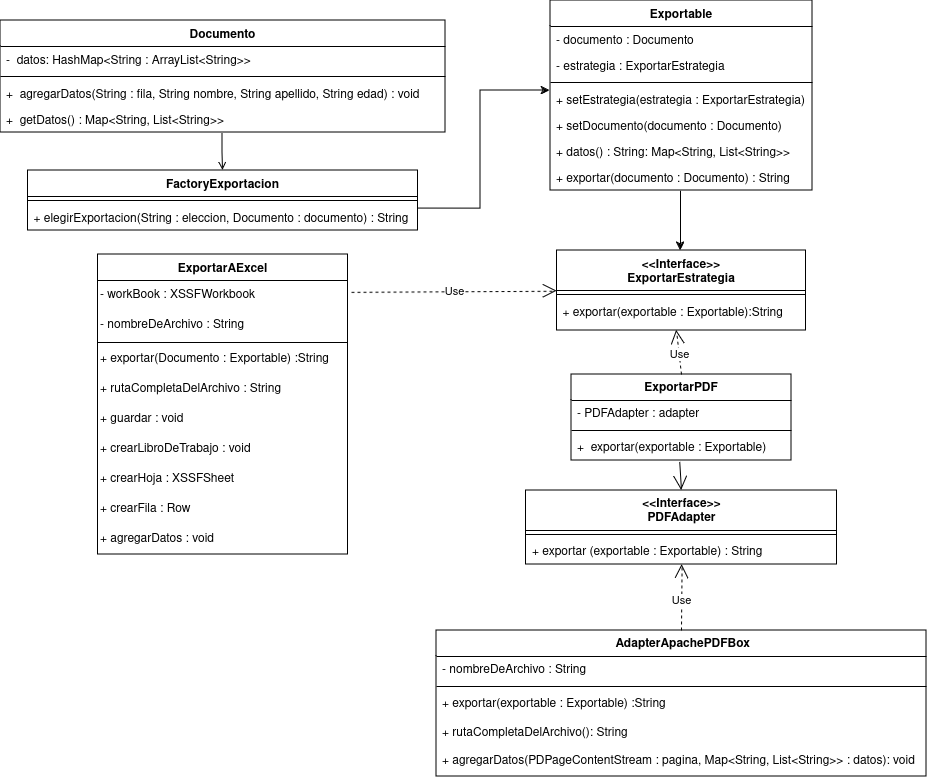

The diagram above was exported from draw.io. Its source (the exported page's mxGraphModel, read from the mxfile embedded in the PNG):
<mxGraphModel dx="1350" dy="805" grid="1" gridSize="10" guides="1" tooltips="1" connect="1" arrows="1" fold="1" page="1" pageScale="1" pageWidth="1169" pageHeight="827" math="0" shadow="0">
  <root>
    <mxCell id="WIyWlLk6GJQsqaUBKTNV-0" />
    <mxCell id="WIyWlLk6GJQsqaUBKTNV-1" parent="WIyWlLk6GJQsqaUBKTNV-0" />
    <mxCell id="zkfFHV4jXpPFQw0GAbJ--0" value="Documento" style="swimlane;fontStyle=1;align=center;verticalAlign=top;childLayout=stackLayout;horizontal=1;startSize=26;horizontalStack=0;resizeParent=1;resizeLast=0;collapsible=1;marginBottom=0;rounded=0;shadow=0;strokeWidth=1;swimlaneFillColor=default;" parent="WIyWlLk6GJQsqaUBKTNV-1" vertex="1">
      <mxGeometry x="140" y="30" width="445" height="112" as="geometry">
        <mxRectangle x="230" y="140" width="160" height="26" as="alternateBounds" />
      </mxGeometry>
    </mxCell>
    <mxCell id="zkfFHV4jXpPFQw0GAbJ--1" value="-  datos: HashMap&lt;String : ArrayList&lt;String&gt;&gt;" style="text;align=left;verticalAlign=top;spacingLeft=4;spacingRight=4;overflow=hidden;rotatable=0;points=[[0,0.5],[1,0.5]];portConstraint=eastwest;" parent="zkfFHV4jXpPFQw0GAbJ--0" vertex="1">
      <mxGeometry y="26" width="445" height="26" as="geometry" />
    </mxCell>
    <mxCell id="zkfFHV4jXpPFQw0GAbJ--4" value="" style="line;html=1;strokeWidth=1;align=left;verticalAlign=middle;spacingTop=-1;spacingLeft=3;spacingRight=3;rotatable=0;labelPosition=right;points=[];portConstraint=eastwest;" parent="zkfFHV4jXpPFQw0GAbJ--0" vertex="1">
      <mxGeometry y="52" width="445" height="8" as="geometry" />
    </mxCell>
    <mxCell id="NO4evhk_p9bPj4lN8kUN-1" value="+  agregarDatos(String : fila, String nombre, String apellido, String edad) : void" style="text;align=left;verticalAlign=top;spacingLeft=4;spacingRight=4;overflow=hidden;rotatable=0;points=[[0,0.5],[1,0.5]];portConstraint=eastwest;" parent="zkfFHV4jXpPFQw0GAbJ--0" vertex="1">
      <mxGeometry y="60" width="445" height="26" as="geometry" />
    </mxCell>
    <mxCell id="NO4evhk_p9bPj4lN8kUN-2" value="+  getDatos() : Map&lt;String, List&lt;String&gt;&gt;" style="text;align=left;verticalAlign=top;spacingLeft=4;spacingRight=4;overflow=hidden;rotatable=0;points=[[0,0.5],[1,0.5]];portConstraint=eastwest;" parent="zkfFHV4jXpPFQw0GAbJ--0" vertex="1">
      <mxGeometry y="86" width="445" height="26" as="geometry" />
    </mxCell>
    <mxCell id="zkfFHV4jXpPFQw0GAbJ--6" value="&lt;&lt;Interface&gt;&gt;&#10;ExportarEstrategia" style="swimlane;fontStyle=1;align=center;verticalAlign=top;childLayout=stackLayout;horizontal=1;startSize=40;horizontalStack=0;resizeParent=1;resizeLast=0;collapsible=1;marginBottom=0;rounded=0;shadow=0;strokeWidth=1;swimlaneFillColor=default;" parent="WIyWlLk6GJQsqaUBKTNV-1" vertex="1">
      <mxGeometry x="696.5" y="260" width="249" height="80" as="geometry">
        <mxRectangle x="130" y="380" width="160" height="26" as="alternateBounds" />
      </mxGeometry>
    </mxCell>
    <mxCell id="zkfFHV4jXpPFQw0GAbJ--9" value="" style="line;html=1;strokeWidth=1;align=left;verticalAlign=middle;spacingTop=-1;spacingLeft=3;spacingRight=3;rotatable=0;labelPosition=right;points=[];portConstraint=eastwest;" parent="zkfFHV4jXpPFQw0GAbJ--6" vertex="1">
      <mxGeometry y="40" width="249" height="8" as="geometry" />
    </mxCell>
    <mxCell id="zkfFHV4jXpPFQw0GAbJ--11" value="+ exportar(exportable : Exportable):String" style="text;align=left;verticalAlign=top;spacingLeft=4;spacingRight=4;overflow=hidden;rotatable=0;points=[[0,0.5],[1,0.5]];portConstraint=eastwest;" parent="zkfFHV4jXpPFQw0GAbJ--6" vertex="1">
      <mxGeometry y="48" width="249" height="26" as="geometry" />
    </mxCell>
    <mxCell id="zkfFHV4jXpPFQw0GAbJ--13" value="ExportarAExcel" style="swimlane;fontStyle=1;align=center;verticalAlign=top;childLayout=stackLayout;horizontal=1;startSize=26;horizontalStack=0;resizeParent=1;resizeLast=0;collapsible=1;marginBottom=0;rounded=0;shadow=0;strokeWidth=1;swimlaneLine=1;glass=0;fillColor=default;gradientColor=none;swimlaneFillColor=default;perimeterSpacing=1;" parent="WIyWlLk6GJQsqaUBKTNV-1" vertex="1">
      <mxGeometry x="237.5" y="264" width="250" height="300" as="geometry">
        <mxRectangle x="340" y="380" width="170" height="26" as="alternateBounds" />
      </mxGeometry>
    </mxCell>
    <mxCell id="oykFUfWzF0iran7GG84D-37" value="- workBook : XSSFWorkbook" style="text;html=1;align=left;verticalAlign=middle;resizable=0;points=[];autosize=1;strokeColor=none;fillColor=none;" parent="zkfFHV4jXpPFQw0GAbJ--13" vertex="1">
      <mxGeometry y="26" width="250" height="30" as="geometry" />
    </mxCell>
    <mxCell id="oykFUfWzF0iran7GG84D-28" value="- nombreDeArchivo : String" style="text;html=1;align=left;verticalAlign=middle;resizable=0;points=[];autosize=1;strokeColor=none;fillColor=none;" parent="zkfFHV4jXpPFQw0GAbJ--13" vertex="1">
      <mxGeometry y="56" width="250" height="30" as="geometry" />
    </mxCell>
    <mxCell id="oykFUfWzF0iran7GG84D-27" style="line;html=1;strokeWidth=1;align=left;verticalAlign=middle;spacingTop=-1;spacingLeft=3;spacingRight=3;rotatable=0;labelPosition=right;points=[];portConstraint=eastwest;" parent="zkfFHV4jXpPFQw0GAbJ--13" vertex="1">
      <mxGeometry y="86" width="250" height="4" as="geometry" />
    </mxCell>
    <mxCell id="oykFUfWzF0iran7GG84D-1" value="+ exportar(Documento :&amp;nbsp;Exportable) :String" style="text;html=1;align=left;verticalAlign=middle;resizable=0;points=[];autosize=1;strokeColor=none;fillColor=none;" parent="zkfFHV4jXpPFQw0GAbJ--13" vertex="1">
      <mxGeometry y="90" width="250" height="30" as="geometry" />
    </mxCell>
    <mxCell id="oykFUfWzF0iran7GG84D-29" value="+ rutaCompletaDelArchivo : String" style="text;html=1;align=left;verticalAlign=middle;resizable=0;points=[];autosize=1;strokeColor=none;fillColor=none;" parent="zkfFHV4jXpPFQw0GAbJ--13" vertex="1">
      <mxGeometry y="120" width="250" height="30" as="geometry" />
    </mxCell>
    <mxCell id="oykFUfWzF0iran7GG84D-30" value="+ guardar : void" style="text;html=1;align=left;verticalAlign=middle;resizable=0;points=[];autosize=1;strokeColor=none;fillColor=none;" parent="zkfFHV4jXpPFQw0GAbJ--13" vertex="1">
      <mxGeometry y="150" width="250" height="30" as="geometry" />
    </mxCell>
    <mxCell id="oykFUfWzF0iran7GG84D-31" value="+ crearLibroDeTrabajo : void" style="text;html=1;align=left;verticalAlign=middle;resizable=0;points=[];autosize=1;strokeColor=none;fillColor=none;" parent="zkfFHV4jXpPFQw0GAbJ--13" vertex="1">
      <mxGeometry y="180" width="250" height="30" as="geometry" />
    </mxCell>
    <mxCell id="oykFUfWzF0iran7GG84D-32" value="+ crearHoja : XSSFSheet" style="text;html=1;align=left;verticalAlign=middle;resizable=0;points=[];autosize=1;strokeColor=none;fillColor=none;" parent="zkfFHV4jXpPFQw0GAbJ--13" vertex="1">
      <mxGeometry y="210" width="250" height="30" as="geometry" />
    </mxCell>
    <mxCell id="oykFUfWzF0iran7GG84D-34" value="+ crearFila : Row" style="text;html=1;align=left;verticalAlign=middle;resizable=0;points=[];autosize=1;strokeColor=none;fillColor=none;" parent="zkfFHV4jXpPFQw0GAbJ--13" vertex="1">
      <mxGeometry y="240" width="250" height="30" as="geometry" />
    </mxCell>
    <mxCell id="oykFUfWzF0iran7GG84D-35" value="+ agregarDatos : void" style="text;html=1;align=left;verticalAlign=middle;resizable=0;points=[];autosize=1;strokeColor=none;fillColor=none;" parent="zkfFHV4jXpPFQw0GAbJ--13" vertex="1">
      <mxGeometry y="270" width="250" height="30" as="geometry" />
    </mxCell>
    <mxCell id="oykFUfWzF0iran7GG84D-7" style="edgeStyle=orthogonalEdgeStyle;rounded=0;orthogonalLoop=1;jettySize=auto;html=1;" parent="WIyWlLk6GJQsqaUBKTNV-1" source="zkfFHV4jXpPFQw0GAbJ--17" edge="1">
      <mxGeometry relative="1" as="geometry">
        <mxPoint x="820" y="260" as="targetPoint" />
        <Array as="points">
          <mxPoint x="820" y="260" />
        </Array>
      </mxGeometry>
    </mxCell>
    <mxCell id="zkfFHV4jXpPFQw0GAbJ--17" value="Exportable" style="swimlane;fontStyle=1;align=center;verticalAlign=top;childLayout=stackLayout;horizontal=1;startSize=26;horizontalStack=0;resizeParent=1;resizeLast=0;collapsible=1;marginBottom=0;rounded=0;shadow=0;strokeWidth=1;swimlaneFillColor=default;" parent="WIyWlLk6GJQsqaUBKTNV-1" vertex="1">
      <mxGeometry x="690" y="10" width="262" height="190" as="geometry">
        <mxRectangle x="550" y="140" width="160" height="26" as="alternateBounds" />
      </mxGeometry>
    </mxCell>
    <mxCell id="zkfFHV4jXpPFQw0GAbJ--20" value="- documento : Documento" style="text;align=left;verticalAlign=top;spacingLeft=4;spacingRight=4;overflow=hidden;rotatable=0;points=[[0,0.5],[1,0.5]];portConstraint=eastwest;rounded=0;shadow=0;html=0;" parent="zkfFHV4jXpPFQw0GAbJ--17" vertex="1">
      <mxGeometry y="26" width="262" height="26" as="geometry" />
    </mxCell>
    <mxCell id="zkfFHV4jXpPFQw0GAbJ--22" value="- estrategia : ExportarEstrategia" style="text;align=left;verticalAlign=top;spacingLeft=4;spacingRight=4;overflow=hidden;rotatable=0;points=[[0,0.5],[1,0.5]];portConstraint=eastwest;rounded=0;shadow=0;html=0;" parent="zkfFHV4jXpPFQw0GAbJ--17" vertex="1">
      <mxGeometry y="52" width="262" height="26" as="geometry" />
    </mxCell>
    <mxCell id="zkfFHV4jXpPFQw0GAbJ--23" value="" style="line;html=1;strokeWidth=1;align=left;verticalAlign=middle;spacingTop=-1;spacingLeft=3;spacingRight=3;rotatable=0;labelPosition=right;points=[];portConstraint=eastwest;" parent="zkfFHV4jXpPFQw0GAbJ--17" vertex="1">
      <mxGeometry y="78" width="262" height="8" as="geometry" />
    </mxCell>
    <mxCell id="zkfFHV4jXpPFQw0GAbJ--24" value="+ setEstrategia(estrategia : ExportarEstrategia)" style="text;align=left;verticalAlign=top;spacingLeft=4;spacingRight=4;overflow=hidden;rotatable=0;points=[[0,0.5],[1,0.5]];portConstraint=eastwest;" parent="zkfFHV4jXpPFQw0GAbJ--17" vertex="1">
      <mxGeometry y="86" width="262" height="26" as="geometry" />
    </mxCell>
    <mxCell id="zkfFHV4jXpPFQw0GAbJ--25" value="+ setDocumento(documento : Documento)" style="text;align=left;verticalAlign=top;spacingLeft=4;spacingRight=4;overflow=hidden;rotatable=0;points=[[0,0.5],[1,0.5]];portConstraint=eastwest;" parent="zkfFHV4jXpPFQw0GAbJ--17" vertex="1">
      <mxGeometry y="112" width="262" height="26" as="geometry" />
    </mxCell>
    <mxCell id="NO4evhk_p9bPj4lN8kUN-4" value="+ datos() : String: Map&lt;String, List&lt;String&gt;&gt;" style="text;align=left;verticalAlign=top;spacingLeft=4;spacingRight=4;overflow=hidden;rotatable=0;points=[[0,0.5],[1,0.5]];portConstraint=eastwest;" parent="zkfFHV4jXpPFQw0GAbJ--17" vertex="1">
      <mxGeometry y="138" width="262" height="26" as="geometry" />
    </mxCell>
    <mxCell id="NO4evhk_p9bPj4lN8kUN-3" value="+ exportar(documento : Documento) : String" style="text;align=left;verticalAlign=top;spacingLeft=4;spacingRight=4;overflow=hidden;rotatable=0;points=[[0,0.5],[1,0.5]];portConstraint=eastwest;" parent="zkfFHV4jXpPFQw0GAbJ--17" vertex="1">
      <mxGeometry y="164" width="262" height="26" as="geometry" />
    </mxCell>
    <mxCell id="oykFUfWzF0iran7GG84D-2" value="&lt;b&gt;ExportarPDF&lt;/b&gt;" style="swimlane;fontStyle=0;align=center;verticalAlign=top;childLayout=stackLayout;horizontal=1;startSize=26;horizontalStack=0;resizeParent=1;resizeParentMax=0;resizeLast=0;collapsible=1;marginBottom=0;whiteSpace=wrap;html=1;swimlaneFillColor=default;" parent="WIyWlLk6GJQsqaUBKTNV-1" vertex="1">
      <mxGeometry x="711" y="384" width="220" height="86" as="geometry" />
    </mxCell>
    <mxCell id="NO4evhk_p9bPj4lN8kUN-6" value="- PDFAdapter : adapter" style="text;strokeColor=none;fillColor=none;align=left;verticalAlign=top;spacingLeft=4;spacingRight=4;overflow=hidden;rotatable=0;points=[[0,0.5],[1,0.5]];portConstraint=eastwest;whiteSpace=wrap;html=1;" parent="oykFUfWzF0iran7GG84D-2" vertex="1">
      <mxGeometry y="26" width="220" height="26" as="geometry" />
    </mxCell>
    <mxCell id="oykFUfWzF0iran7GG84D-4" value="" style="line;strokeWidth=1;fillColor=none;align=left;verticalAlign=middle;spacingTop=-1;spacingLeft=3;spacingRight=3;rotatable=0;labelPosition=right;points=[];portConstraint=eastwest;strokeColor=inherit;" parent="oykFUfWzF0iran7GG84D-2" vertex="1">
      <mxGeometry y="52" width="220" height="8" as="geometry" />
    </mxCell>
    <mxCell id="oykFUfWzF0iran7GG84D-5" value="+&amp;nbsp; exportar(exportable :&amp;nbsp;Exportable)" style="text;strokeColor=none;fillColor=none;align=left;verticalAlign=top;spacingLeft=4;spacingRight=4;overflow=hidden;rotatable=0;points=[[0,0.5],[1,0.5]];portConstraint=eastwest;whiteSpace=wrap;html=1;" parent="oykFUfWzF0iran7GG84D-2" vertex="1">
      <mxGeometry y="60" width="220" height="26" as="geometry" />
    </mxCell>
    <mxCell id="oykFUfWzF0iran7GG84D-8" value="Use" style="endArrow=open;endSize=12;dashed=1;html=1;rounded=0;exitX=0.5;exitY=0;exitDx=0;exitDy=0;" parent="WIyWlLk6GJQsqaUBKTNV-1" source="oykFUfWzF0iran7GG84D-2" edge="1">
      <mxGeometry x="-0.0819" width="160" relative="1" as="geometry">
        <mxPoint x="330" y="450" as="sourcePoint" />
        <mxPoint x="816" y="340" as="targetPoint" />
        <Array as="points" />
        <mxPoint as="offset" />
      </mxGeometry>
    </mxCell>
    <mxCell id="oykFUfWzF0iran7GG84D-9" value="Use" style="endArrow=open;endSize=12;dashed=1;html=1;rounded=0;exitX=1.014;exitY=0.396;exitDx=0;exitDy=0;exitPerimeter=0;entryX=0.001;entryY=0.099;entryDx=0;entryDy=0;entryPerimeter=0;" parent="WIyWlLk6GJQsqaUBKTNV-1" target="zkfFHV4jXpPFQw0GAbJ--9" edge="1" source="oykFUfWzF0iran7GG84D-37">
      <mxGeometry width="160" relative="1" as="geometry">
        <mxPoint x="580" y="300" as="sourcePoint" />
        <mxPoint x="697" y="300" as="targetPoint" />
      </mxGeometry>
    </mxCell>
    <mxCell id="oykFUfWzF0iran7GG84D-10" value="&lt;div&gt;&amp;lt;&amp;lt;Interface&amp;gt;&amp;gt;&lt;/div&gt;&lt;div&gt;PDFAdapter &lt;br&gt;&lt;/div&gt;" style="swimlane;fontStyle=1;align=center;verticalAlign=top;childLayout=stackLayout;horizontal=1;startSize=40;horizontalStack=0;resizeParent=1;resizeParentMax=0;resizeLast=0;collapsible=1;marginBottom=0;whiteSpace=wrap;html=1;swimlaneFillColor=default;" parent="WIyWlLk6GJQsqaUBKTNV-1" vertex="1">
      <mxGeometry x="665.5" y="500" width="311" height="74" as="geometry" />
    </mxCell>
    <mxCell id="oykFUfWzF0iran7GG84D-12" value="" style="line;strokeWidth=1;fillColor=none;align=left;verticalAlign=middle;spacingTop=-1;spacingLeft=3;spacingRight=3;rotatable=0;labelPosition=right;points=[];portConstraint=eastwest;strokeColor=inherit;" parent="oykFUfWzF0iran7GG84D-10" vertex="1">
      <mxGeometry y="40" width="311" height="8" as="geometry" />
    </mxCell>
    <mxCell id="oykFUfWzF0iran7GG84D-13" value="+ exportar (exportable :&amp;nbsp;Exportable) : String" style="text;strokeColor=none;fillColor=none;align=left;verticalAlign=top;spacingLeft=4;spacingRight=4;overflow=hidden;rotatable=0;points=[[0,0.5],[1,0.5]];portConstraint=eastwest;whiteSpace=wrap;html=1;" parent="oykFUfWzF0iran7GG84D-10" vertex="1">
      <mxGeometry y="48" width="311" height="26" as="geometry" />
    </mxCell>
    <mxCell id="oykFUfWzF0iran7GG84D-18" value="&amp;nbsp;AdapterApachePDFBox" style="swimlane;fontStyle=1;align=center;verticalAlign=top;childLayout=stackLayout;horizontal=1;startSize=26;horizontalStack=0;resizeParent=1;resizeParentMax=0;resizeLast=0;collapsible=1;marginBottom=0;whiteSpace=wrap;html=1;swimlaneFillColor=default;" parent="WIyWlLk6GJQsqaUBKTNV-1" vertex="1">
      <mxGeometry x="576" y="640" width="490" height="146" as="geometry" />
    </mxCell>
    <mxCell id="NO4evhk_p9bPj4lN8kUN-7" value="-&amp;nbsp;nombreDeArchivo : String " style="text;strokeColor=none;fillColor=none;align=left;verticalAlign=top;spacingLeft=4;spacingRight=4;overflow=hidden;rotatable=0;points=[[0,0.5],[1,0.5]];portConstraint=eastwest;whiteSpace=wrap;html=1;" parent="oykFUfWzF0iran7GG84D-18" vertex="1">
      <mxGeometry y="26" width="490" height="26" as="geometry" />
    </mxCell>
    <mxCell id="oykFUfWzF0iran7GG84D-20" value="" style="line;strokeWidth=1;fillColor=none;align=left;verticalAlign=middle;spacingTop=-1;spacingLeft=3;spacingRight=3;rotatable=0;labelPosition=right;points=[];portConstraint=eastwest;strokeColor=inherit;" parent="oykFUfWzF0iran7GG84D-18" vertex="1">
      <mxGeometry y="52" width="490" height="8" as="geometry" />
    </mxCell>
    <mxCell id="oykFUfWzF0iran7GG84D-21" value="&lt;div&gt;+ exportar(exportable :&amp;nbsp;Exportable) :String&lt;/div&gt;&lt;div&gt;&lt;br&gt;&lt;/div&gt;&lt;div&gt;+ rutaCompletaDelArchivo(): String&lt;br&gt;&lt;/div&gt;&lt;div&gt;&lt;br&gt;&lt;/div&gt;&lt;div&gt;+ agregarDatos(PDPageContentStream : pagina,&amp;nbsp;&lt;span style=&quot;text-wrap: nowrap; background-color: initial;&quot;&gt;Map&amp;lt;String, List&amp;lt;String&amp;gt;&amp;gt; : datos&lt;/span&gt;&lt;span style=&quot;background-color: initial;&quot;&gt;): void&lt;/span&gt;&lt;/div&gt;&lt;div&gt;&lt;br&gt;&lt;/div&gt;&lt;div&gt;&lt;br&gt;&lt;/div&gt;" style="text;strokeColor=none;fillColor=none;align=left;verticalAlign=top;spacingLeft=4;spacingRight=4;overflow=hidden;rotatable=0;points=[[0,0.5],[1,0.5]];portConstraint=eastwest;whiteSpace=wrap;html=1;" parent="oykFUfWzF0iran7GG84D-18" vertex="1">
      <mxGeometry y="60" width="490" height="86" as="geometry" />
    </mxCell>
    <mxCell id="oykFUfWzF0iran7GG84D-24" value="" style="endArrow=open;endFill=1;endSize=12;html=1;rounded=0;exitX=0.492;exitY=1.055;exitDx=0;exitDy=0;exitPerimeter=0;entryX=0.5;entryY=0;entryDx=0;entryDy=0;" parent="WIyWlLk6GJQsqaUBKTNV-1" source="oykFUfWzF0iran7GG84D-5" target="oykFUfWzF0iran7GG84D-10" edge="1">
      <mxGeometry width="160" relative="1" as="geometry">
        <mxPoint x="330" y="450" as="sourcePoint" />
        <mxPoint x="836" y="500" as="targetPoint" />
      </mxGeometry>
    </mxCell>
    <mxCell id="oykFUfWzF0iran7GG84D-25" value="Use" style="endArrow=open;endSize=12;dashed=1;html=1;rounded=0;entryX=0.502;entryY=1.002;entryDx=0;entryDy=0;entryPerimeter=0;exitX=0.5;exitY=0;exitDx=0;exitDy=0;" parent="WIyWlLk6GJQsqaUBKTNV-1" source="oykFUfWzF0iran7GG84D-18" target="oykFUfWzF0iran7GG84D-13" edge="1">
      <mxGeometry x="-0.0902" width="160" relative="1" as="geometry">
        <mxPoint x="836" y="640" as="sourcePoint" />
        <mxPoint x="490" y="450" as="targetPoint" />
        <mxPoint as="offset" />
      </mxGeometry>
    </mxCell>
    <mxCell id="QyAh7ZfELYVOn2lvqlxY-0" value="" style="endArrow=open;shadow=0;strokeWidth=1;rounded=0;curved=0;endFill=1;edgeStyle=elbowEdgeStyle;elbow=vertical;entryX=0.5;entryY=0;entryDx=0;entryDy=0;exitX=0.499;exitY=1.028;exitDx=0;exitDy=0;exitPerimeter=0;" edge="1" parent="WIyWlLk6GJQsqaUBKTNV-1" target="QyAh7ZfELYVOn2lvqlxY-1">
      <mxGeometry x="0.5" y="41" relative="1" as="geometry">
        <mxPoint x="362" y="143" as="sourcePoint" />
        <mxPoint x="540" y="192" as="targetPoint" />
        <mxPoint x="-40" y="32" as="offset" />
      </mxGeometry>
    </mxCell>
    <mxCell id="QyAh7ZfELYVOn2lvqlxY-1" value="FactoryExportacion" style="swimlane;fontStyle=1;align=center;verticalAlign=top;childLayout=stackLayout;horizontal=1;startSize=26;horizontalStack=0;resizeParent=1;resizeLast=0;collapsible=1;marginBottom=0;rounded=0;shadow=0;strokeWidth=1;swimlaneFillColor=default;" vertex="1" parent="WIyWlLk6GJQsqaUBKTNV-1">
      <mxGeometry x="167.5" y="180" width="390" height="60" as="geometry">
        <mxRectangle x="230" y="140" width="160" height="26" as="alternateBounds" />
      </mxGeometry>
    </mxCell>
    <mxCell id="QyAh7ZfELYVOn2lvqlxY-2" value="" style="line;html=1;strokeWidth=1;align=left;verticalAlign=middle;spacingTop=-1;spacingLeft=3;spacingRight=3;rotatable=0;labelPosition=right;points=[];portConstraint=eastwest;" vertex="1" parent="QyAh7ZfELYVOn2lvqlxY-1">
      <mxGeometry y="26" width="390" height="8" as="geometry" />
    </mxCell>
    <mxCell id="QyAh7ZfELYVOn2lvqlxY-3" value="+ elegirExportacion(String : eleccion, Documento : documento) : String" style="text;align=left;verticalAlign=top;spacingLeft=4;spacingRight=4;overflow=hidden;rotatable=0;points=[[0,0.5],[1,0.5]];portConstraint=eastwest;" vertex="1" parent="QyAh7ZfELYVOn2lvqlxY-1">
      <mxGeometry y="34" width="390" height="26" as="geometry" />
    </mxCell>
    <mxCell id="QyAh7ZfELYVOn2lvqlxY-4" style="edgeStyle=orthogonalEdgeStyle;rounded=0;orthogonalLoop=1;jettySize=auto;html=1;entryX=0;entryY=0.5;entryDx=0;entryDy=0;" edge="1" parent="WIyWlLk6GJQsqaUBKTNV-1">
      <mxGeometry relative="1" as="geometry">
        <mxPoint x="689.47" y="100" as="targetPoint" />
        <mxPoint x="556.97" y="218.0588235294117" as="sourcePoint" />
        <Array as="points">
          <mxPoint x="620" y="218" />
          <mxPoint x="620" y="100" />
        </Array>
      </mxGeometry>
    </mxCell>
  </root>
</mxGraphModel>